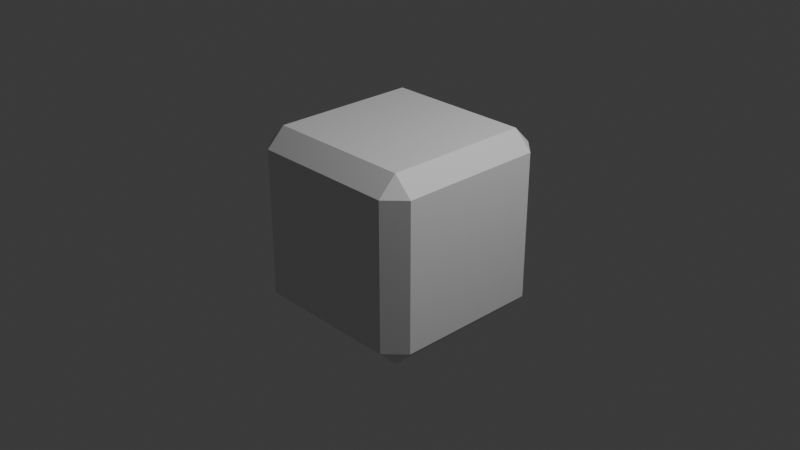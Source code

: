 # Source: Desktop_58768_autosave_2026-05-06.blend  (saved by Blender 5.1.30; exported with 4.5.12 LTS)
import bpy
from mathutils import Matrix  # noqa: F401  (used for matrix-valued properties, if any)

bpy.ops.wm.read_factory_settings(use_empty=True)
scene = bpy.context.scene
scene.name = 'Scene'

# ---- collections
col_collection = bpy.data.collections.new('Collection'); scene.collection.children.link(col_collection)

# ---- materials (node trees are filled in below, after node groups)
mat_material = bpy.data.materials.new('Material')
mat_material.alpha_threshold = 0.0
mat_material.use_backface_culling_lightprobe_volume = False
mat_material.roughness = 0.5
mat_material.line_color = (0.0, 0.0, 0.0, 1.0)

# ---- material node trees
mat_material.use_nodes = True; mat_material.node_tree.nodes.clear()
_N = mat_material.node_tree.nodes; _L = mat_material.node_tree.links
n0 = _N.new('ShaderNodeOutputMaterial'); n0.name = 'Material Output'; n0.location = (200, 100)
n1 = _N.new('ShaderNodeBsdfPrincipled'); n1.name = 'Principled BSDF'; n1.location = (-200, 100)
_L.new(n1.outputs[0], n0.inputs[0])
n0.is_active_output = True

# ---- world
world_world = bpy.data.worlds.new('World'); scene.world = world_world
world_world.use_nodes = True; world_world.node_tree.nodes.clear()
_N = world_world.node_tree.nodes; _L = world_world.node_tree.links
n0 = _N.new('ShaderNodeOutputWorld'); n0.name = 'World Output'; n0.location = (200, 100)
n1 = _N.new('ShaderNodeBackground'); n1.name = 'Background'; n1.location = (-200, 100)
n1.inputs[0].default_value = (0.05088, 0.05088, 0.05088, 1.0)
_L.new(n1.outputs[0], n0.inputs[0])
n0.is_active_output = True
world_world.color = (0.05088, 0.05088, 0.05088)
world_world.sun_shadow_jitter_overblur = 0.0

# ---- cameras
cam_camera = bpy.data.cameras.new('Camera')
cam_camera.clip_end = 100.0
cam_camera.ortho_scale = 7.314

# ---- lights
light_light = bpy.data.lights.new('Light', 'POINT')
light_light.energy = 1000.0
light_light.shadow_soft_size = 0.1

# ---- meshes
me_cube = bpy.data.meshes.new('Cube')
me_cube.from_pydata([(0.8, 1.0, 0.8), (0.8, 0.8, 1.0), (1.0, 0.8, 0.8), (0.8, 0.8, -1.0), (0.8, 1.0, -0.8), (1.0, 0.8, -0.8), (1.0, -0.8, 0.8), (0.8, -0.8, 1.0), (0.8, -1.0, 0.8), (1.0, -0.8, -0.8), (0.8, -1.0, -0.8), (0.8, -0.8, -1.0), (-0.8, 1.0, 0.8), (-1.0, 0.8, 0.8), (-0.8, 0.8, 1.0), (-1.0, 0.8, -0.8), (-0.8, 1.0, -0.8), (-0.8, 0.8, -1.0), (-1.0, -0.8, 0.8), (-0.8, -1.0, 0.8), (-0.8, -0.8, 1.0), (-0.8, -0.8, -1.0), (-0.8, -1.0, -0.8), (-1.0, -0.8, -0.8)], [], [(0, 1, 2), (3, 4, 5), (6, 7, 8), (9, 10, 11), (12, 13, 14), (15, 16, 17), (18, 19, 20), (21, 22, 23), (17, 21, 23, 15), (3, 17, 16, 4), (2, 5, 4, 0), (22, 19, 18, 23), (8, 10, 9, 6), (12, 16, 15, 13), (7, 20, 19, 8), (1, 7, 6, 2), (21, 11, 10, 22), (20, 14, 13, 18), (14, 1, 0, 12), (11, 3, 5, 9), (16, 12, 0, 4), (5, 2, 6, 9), (1, 14, 20, 7), (17, 3, 11, 21), (10, 8, 19, 22), (23, 18, 13, 15)])
_uv = me_cube.uv_layers.new(name='UVMap')
_uv.uv.foreach_set('vector', [0.6, 0.475, 0.6375, 0.5, 0.6, 0.5188, 0.35, 0.525, 0.375, 0.4875, 0.3938, 0.525, 0.6, 0.7313, 0.6375, 0.75, 0.6, 0.775, 0.3938, 0.725, 0.375, 0.7625, 0.35, 0.725, 0.6, 0.2688, 0.6, 0.225, 0.625, 0.2417, 0.125, 0.525, 0.15, 0.5, 0.15, 0.525, 0.6, 0.025, 0.6, 0.0, 0.625, 0.025, 0.15, 0.725, 0.15, 0.75, 0.125, 0.725, 0.15, 0.525, 0.15, 0.725, 0.125, 0.725, 0.125, 0.525, 0.35, 0.525, 0.15, 0.525, 0.15, 0.5, 0.375, 0.4875, 0.6, 0.5188, 0.3938, 0.525, 0.375, 0.4875, 0.6, 0.475, 0.4, 0.0, 0.6, 0.0, 0.6, 0.025, 0.4, 0.025, 0.6, 0.775, 0.375, 0.7625, 0.3938, 0.725, 0.6, 0.7313, 0.6, 0.2688, 0.4, 0.275, 0.4, 0.225, 0.6, 0.225, 0.6375, 0.75, 0.625, 0.975, 0.6, 0.975, 0.6, 0.775, 0.6375, 0.5, 0.6375, 0.75, 0.6, 0.7313, 0.6, 0.5188, 0.15, 0.725, 0.35, 0.725, 0.375, 0.7625, 0.15, 0.75, 0.625, 0.025, 0.625, 0.2417, 0.6, 0.225, 0.6, 0.025, 0.625, 0.2417, 0.6375, 0.5, 0.6, 0.475, 0.6, 0.2688, 0.35, 0.725, 0.35, 0.525, 0.3938, 0.525, 0.3938, 0.725, 0.4, 0.275, 0.6, 0.2688, 0.6, 0.475, 0.375, 0.4875, 0.3938, 0.525, 0.6, 0.5188, 0.6, 0.7313, 0.3938, 0.725, 0.6375, 0.5, 0.85, 0.525, 0.85, 0.725, 0.6375, 0.75, 0.15, 0.525, 0.35, 0.525, 0.35, 0.725, 0.15, 0.725, 0.375, 0.7625, 0.6, 0.775, 0.6, 0.975, 0.4, 0.975, 0.4, 0.025, 0.6, 0.025, 0.6, 0.225, 0.4, 0.225])
me_cube.materials.append(mat_material)
me_cube.use_mirror_vertex_groups = False
me_cube.update()

# ---- objects
ob_cube = bpy.data.objects.new('Cube', me_cube)
ob_light = bpy.data.objects.new('Light', light_light)
ob_camera = bpy.data.objects.new('Camera', cam_camera)

# ---- transforms, parenting, visibility, modifiers, constraints
ob_cube.location = (0.0, 0.0, 0.0)
ob_cube.lock_rotations_4d = False
ob_cube.empty_display_type = 'ARROWS'
ob_cube.lineart.crease_threshold = 0.0
ob_light.location = (4.076, 1.005, 5.904)
ob_light.rotation_euler = (0.6503, 0.05522, 1.866)
ob_light.lock_rotations_4d = False
ob_light.empty_display_type = 'ARROWS'
ob_light.color = (0.0, 0.0, 0.0, 0.0)
ob_light.lineart.crease_threshold = 0.0
ob_camera.location = (7.359, -6.926, 4.958)
ob_camera.rotation_euler = (1.109, 0.0, 0.8149)
ob_camera.lock_rotations_4d = False
ob_camera.empty_display_type = 'ARROWS'
ob_camera.color = (0.0, 0.0, 0.0, 0.0)
ob_camera.display_type = 'WIRE'
ob_camera.lineart.crease_threshold = 0.0

# ---- collection membership
col_collection.objects.link(ob_cube)
col_collection.objects.link(ob_light)
col_collection.objects.link(ob_camera)

# ---- scene / render settings (as saved in the file)
scene.camera = ob_camera
scene.frame_start = 1; scene.frame_end = 250; scene.frame_set(1)
scene.render.engine = 'BLENDER_EEVEE_NEXT'
scene.render.bake_bias = 0.0
scene.render.bake_samples = 0
scene.cycles.sampling_pattern = 'TABULATED_SOBOL'
scene.eevee.use_volume_custom_range = False
bpy.context.view_layer.update()
